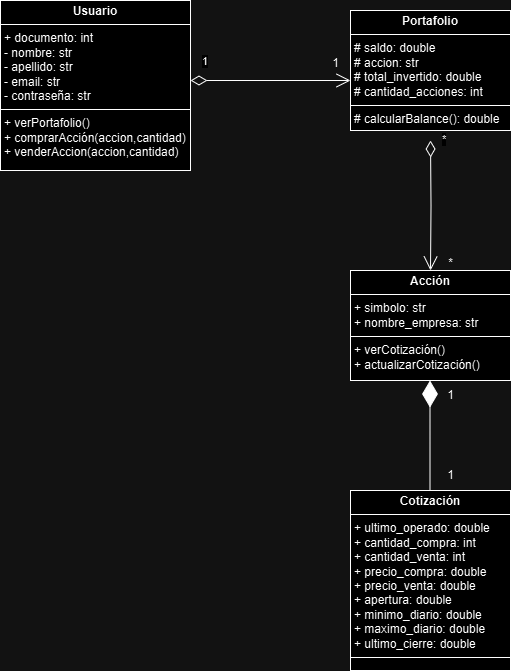

The diagram above was exported from draw.io. Its source (the exported page's mxGraphModel, read from the mxfile embedded in the PNG):
<mxGraphModel dx="454" dy="246" grid="1" gridSize="10" guides="1" tooltips="1" connect="1" arrows="1" fold="1" page="1" pageScale="1" pageWidth="827" pageHeight="1169" math="0" shadow="0">
  <root>
    <mxCell id="0" />
    <mxCell id="1" parent="0" />
    <mxCell id="FCo7hIPIN57ZE7ktZBg3-1" value="&lt;p style=&quot;margin:0px;margin-top:4px;text-align:center;&quot;&gt;&lt;b&gt;Usuario&lt;/b&gt;&lt;/p&gt;&lt;hr size=&quot;1&quot; style=&quot;border-style:solid;&quot;&gt;&lt;p style=&quot;margin:0px;margin-left:4px;&quot;&gt;+ documento: int&lt;/p&gt;&lt;p style=&quot;margin:0px;margin-left:4px;&quot;&gt;- nombre: str&lt;/p&gt;&lt;p style=&quot;margin:0px;margin-left:4px;&quot;&gt;- apellido: str&lt;/p&gt;&lt;p style=&quot;margin:0px;margin-left:4px;&quot;&gt;- email: str&lt;/p&gt;&lt;p style=&quot;margin:0px;margin-left:4px;&quot;&gt;- contraseña: str&lt;/p&gt;&lt;hr size=&quot;1&quot; style=&quot;border-style:solid;&quot;&gt;&lt;p style=&quot;margin:0px;margin-left:4px;&quot;&gt;+ verPortafolio()&lt;/p&gt;&lt;p style=&quot;margin:0px;margin-left:4px;&quot;&gt;+ comprarAcción(accion,cantidad)&lt;/p&gt;&lt;p style=&quot;margin:0px;margin-left:4px;&quot;&gt;+ venderAccion(accion,cantidad)&lt;/p&gt;" style="verticalAlign=top;align=left;overflow=fill;html=1;whiteSpace=wrap;" parent="1" vertex="1">
      <mxGeometry x="110" y="160" width="190" height="170" as="geometry" />
    </mxCell>
    <mxCell id="FCo7hIPIN57ZE7ktZBg3-2" value="&lt;p style=&quot;margin:0px;margin-top:4px;text-align:center;&quot;&gt;&lt;b&gt;Portafolio&lt;/b&gt;&lt;/p&gt;&lt;hr size=&quot;1&quot; style=&quot;border-style:solid;&quot;&gt;&lt;p style=&quot;margin:0px;margin-left:4px;&quot;&gt;# saldo: double&lt;/p&gt;&lt;p style=&quot;margin:0px;margin-left:4px;&quot;&gt;# accion: str&lt;/p&gt;&lt;p style=&quot;margin:0px;margin-left:4px;&quot;&gt;# total_invertido: double&lt;/p&gt;&lt;p style=&quot;margin:0px;margin-left:4px;&quot;&gt;# cantidad_acciones: int&lt;/p&gt;&lt;hr size=&quot;1&quot; style=&quot;border-style:solid;&quot;&gt;&lt;p style=&quot;margin:0px;margin-left:4px;&quot;&gt;# calcularBalance(): double&lt;/p&gt;" style="verticalAlign=top;align=left;overflow=fill;html=1;whiteSpace=wrap;" parent="1" vertex="1">
      <mxGeometry x="460" y="170" width="160" height="120" as="geometry" />
    </mxCell>
    <mxCell id="FCo7hIPIN57ZE7ktZBg3-5" value="&lt;p style=&quot;margin:0px;margin-top:4px;text-align:center;&quot;&gt;&lt;b&gt;Acción&lt;/b&gt;&lt;/p&gt;&lt;hr size=&quot;1&quot; style=&quot;border-style:solid;&quot;&gt;&lt;p style=&quot;margin:0px;margin-left:4px;&quot;&gt;+ simbolo: str&lt;/p&gt;&lt;p style=&quot;margin:0px;margin-left:4px;&quot;&gt;+ nombre_empresa: str&lt;/p&gt;&lt;hr size=&quot;1&quot; style=&quot;border-style:solid;&quot;&gt;&lt;p style=&quot;margin:0px;margin-left:4px;&quot;&gt;+ verCotización()&lt;/p&gt;&lt;p style=&quot;margin:0px;margin-left:4px;&quot;&gt;+ actualizarCotización()&lt;/p&gt;" style="verticalAlign=top;align=left;overflow=fill;html=1;whiteSpace=wrap;" parent="1" vertex="1">
      <mxGeometry x="460" y="430" width="160" height="110" as="geometry" />
    </mxCell>
    <mxCell id="FCo7hIPIN57ZE7ktZBg3-6" value="&lt;p style=&quot;margin:0px;margin-top:4px;text-align:center;&quot;&gt;&lt;b&gt;Cotización&lt;/b&gt;&lt;/p&gt;&lt;hr size=&quot;1&quot; style=&quot;border-style:solid;&quot;&gt;&lt;p style=&quot;margin:0px;margin-left:4px;&quot;&gt;+ ultimo_operado: double&lt;/p&gt;&lt;p style=&quot;margin:0px;margin-left:4px;&quot;&gt;+ cantidad_compra: int&lt;/p&gt;&lt;p style=&quot;margin:0px;margin-left:4px;&quot;&gt;+ cantidad_venta: int&lt;/p&gt;&lt;p style=&quot;margin:0px;margin-left:4px;&quot;&gt;+ precio_compra: double&lt;/p&gt;&lt;p style=&quot;margin:0px;margin-left:4px;&quot;&gt;+ precio_venta: double&lt;/p&gt;&lt;p style=&quot;margin:0px;margin-left:4px;&quot;&gt;+ apertura: double&lt;/p&gt;&lt;p style=&quot;margin:0px;margin-left:4px;&quot;&gt;+ minimo_diario: double&lt;/p&gt;&lt;p style=&quot;margin:0px;margin-left:4px;&quot;&gt;+ maximo_diario: double&lt;/p&gt;&lt;p style=&quot;margin:0px;margin-left:4px;&quot;&gt;+ ultimo_cierre: double&lt;/p&gt;&lt;hr size=&quot;1&quot; style=&quot;border-style:solid;&quot;&gt;&lt;p style=&quot;margin:0px;margin-left:4px;&quot;&gt;&lt;br&gt;&lt;/p&gt;" style="verticalAlign=top;align=left;overflow=fill;html=1;whiteSpace=wrap;" parent="1" vertex="1">
      <mxGeometry x="460" y="650" width="160" height="180" as="geometry" />
    </mxCell>
    <mxCell id="FCo7hIPIN57ZE7ktZBg3-8" value="1" style="endArrow=open;html=1;endSize=12;startArrow=diamondThin;startSize=14;startFill=0;edgeStyle=orthogonalEdgeStyle;align=left;verticalAlign=bottom;rounded=0;" parent="1" edge="1">
      <mxGeometry x="-0.875" y="10" relative="1" as="geometry">
        <mxPoint x="300" y="240" as="sourcePoint" />
        <mxPoint x="460" y="240" as="targetPoint" />
        <mxPoint as="offset" />
      </mxGeometry>
    </mxCell>
    <mxCell id="FCo7hIPIN57ZE7ktZBg3-13" value="*" style="endArrow=open;html=1;endSize=12;startArrow=diamondThin;startSize=14;startFill=0;edgeStyle=orthogonalEdgeStyle;align=left;verticalAlign=bottom;rounded=0;entryX=0.5;entryY=0;entryDx=0;entryDy=0;" parent="1" target="FCo7hIPIN57ZE7ktZBg3-5" edge="1">
      <mxGeometry x="-0.875" y="10" relative="1" as="geometry">
        <mxPoint x="540" y="300" as="sourcePoint" />
        <mxPoint x="670" y="300" as="targetPoint" />
        <mxPoint as="offset" />
      </mxGeometry>
    </mxCell>
    <mxCell id="Ey7EqWYUk_zucZUjpI-U-2" value="" style="endArrow=diamondThin;endFill=1;endSize=24;html=1;rounded=0;" edge="1" parent="1">
      <mxGeometry width="160" relative="1" as="geometry">
        <mxPoint x="539.5" y="650" as="sourcePoint" />
        <mxPoint x="539.5" y="540" as="targetPoint" />
      </mxGeometry>
    </mxCell>
    <mxCell id="Ey7EqWYUk_zucZUjpI-U-4" value="1" style="text;html=1;align=center;verticalAlign=middle;resizable=0;points=[];autosize=1;strokeColor=none;fillColor=none;" vertex="1" parent="1">
      <mxGeometry x="430" y="208" width="30" height="30" as="geometry" />
    </mxCell>
    <mxCell id="Ey7EqWYUk_zucZUjpI-U-5" value="*" style="text;html=1;align=center;verticalAlign=middle;resizable=0;points=[];autosize=1;strokeColor=none;fillColor=none;" vertex="1" parent="1">
      <mxGeometry x="545" y="408" width="30" height="30" as="geometry" />
    </mxCell>
    <mxCell id="Ey7EqWYUk_zucZUjpI-U-6" value="1" style="text;html=1;align=center;verticalAlign=middle;resizable=0;points=[];autosize=1;strokeColor=none;fillColor=none;" vertex="1" parent="1">
      <mxGeometry x="545" y="540" width="30" height="30" as="geometry" />
    </mxCell>
    <mxCell id="Ey7EqWYUk_zucZUjpI-U-7" value="1" style="text;html=1;align=center;verticalAlign=middle;resizable=0;points=[];autosize=1;strokeColor=none;fillColor=none;" vertex="1" parent="1">
      <mxGeometry x="545" y="620" width="30" height="30" as="geometry" />
    </mxCell>
  </root>
</mxGraphModel>